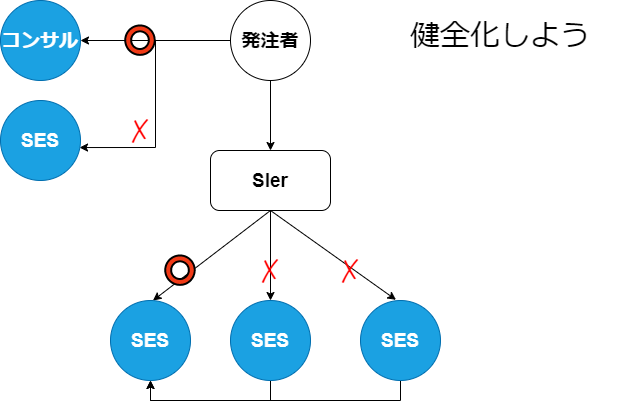

The diagram above was exported from draw.io. Its source (the exported page's mxGraphModel, read from the mxfile embedded in the PNG):
<mxGraphModel dx="1118" dy="830" grid="1" gridSize="10" guides="1" tooltips="1" connect="1" arrows="1" fold="1" page="1" pageScale="1" pageWidth="800" pageHeight="600" math="0" shadow="0">
  <root>
    <mxCell id="0" />
    <mxCell id="1" parent="0" />
    <mxCell id="2" style="edgeStyle=orthogonalEdgeStyle;rounded=0;orthogonalLoop=1;jettySize=auto;html=1;exitX=0.5;exitY=1;exitDx=0;exitDy=0;fontSize=31;" parent="1" source="3" target="5" edge="1">
      <mxGeometry relative="1" as="geometry" />
    </mxCell>
    <mxCell id="36" style="edgeStyle=orthogonalEdgeStyle;rounded=0;orthogonalLoop=1;jettySize=auto;html=1;exitX=0;exitY=0.5;exitDx=0;exitDy=0;fontSize=28;fontColor=#FF0000;" edge="1" parent="1" source="3" target="34">
      <mxGeometry relative="1" as="geometry" />
    </mxCell>
    <mxCell id="37" style="edgeStyle=orthogonalEdgeStyle;rounded=0;orthogonalLoop=1;jettySize=auto;html=1;exitX=0;exitY=0.5;exitDx=0;exitDy=0;entryX=0.988;entryY=0.588;entryDx=0;entryDy=0;entryPerimeter=0;fontSize=28;fontColor=#FF0000;" edge="1" parent="1" source="3" target="35">
      <mxGeometry relative="1" as="geometry" />
    </mxCell>
    <mxCell id="3" value="発注者" style="ellipse;whiteSpace=wrap;html=1;aspect=fixed;fontSize=19;fontStyle=1" parent="1" vertex="1">
      <mxGeometry x="350" y="60" width="80" height="80" as="geometry" />
    </mxCell>
    <mxCell id="4" style="edgeStyle=orthogonalEdgeStyle;rounded=0;orthogonalLoop=1;jettySize=auto;html=1;exitX=0.5;exitY=1;exitDx=0;exitDy=0;entryX=0.5;entryY=0;entryDx=0;entryDy=0;fontSize=31;" parent="1" source="5" edge="1">
      <mxGeometry relative="1" as="geometry">
        <mxPoint x="390" y="360" as="targetPoint" />
      </mxGeometry>
    </mxCell>
    <mxCell id="5" value="SIer" style="rounded=1;whiteSpace=wrap;html=1;fontSize=19;fontStyle=1" parent="1" vertex="1">
      <mxGeometry x="330" y="210" width="120" height="60" as="geometry" />
    </mxCell>
    <mxCell id="7" value="" style="endArrow=classic;html=1;fontSize=31;exitX=0.5;exitY=1;exitDx=0;exitDy=0;entryX=0.767;entryY=-0.002;entryDx=0;entryDy=0;entryPerimeter=0;" parent="1" source="5" edge="1">
      <mxGeometry width="50" height="50" relative="1" as="geometry">
        <mxPoint x="540" y="420" as="sourcePoint" />
        <mxPoint x="515.49" y="359.3599999999999" as="targetPoint" />
      </mxGeometry>
    </mxCell>
    <mxCell id="8" value="" style="endArrow=classic;html=1;fontSize=31;exitX=0.5;exitY=1;exitDx=0;exitDy=0;entryX=0.25;entryY=0;entryDx=0;entryDy=0;" parent="1" source="5" edge="1">
      <mxGeometry width="50" height="50" relative="1" as="geometry">
        <mxPoint x="400" y="280" as="sourcePoint" />
        <mxPoint x="272.5" y="360" as="targetPoint" />
      </mxGeometry>
    </mxCell>
    <mxCell id="9" value="SES" style="ellipse;whiteSpace=wrap;html=1;aspect=fixed;fontSize=19;fontStyle=1;fillColor=#1ba1e2;strokeColor=#006EAF;fontColor=#ffffff;" parent="1" vertex="1">
      <mxGeometry x="230" y="360" width="80" height="80" as="geometry" />
    </mxCell>
    <mxCell id="47" style="edgeStyle=orthogonalEdgeStyle;rounded=0;orthogonalLoop=1;jettySize=auto;html=1;exitX=0.5;exitY=1;exitDx=0;exitDy=0;entryX=0.5;entryY=1;entryDx=0;entryDy=0;fontSize=28;fontColor=#FF0000;" edge="1" parent="1" source="10" target="9">
      <mxGeometry relative="1" as="geometry" />
    </mxCell>
    <mxCell id="10" value="SES" style="ellipse;whiteSpace=wrap;html=1;aspect=fixed;fontSize=19;fontStyle=1;fillColor=#1ba1e2;strokeColor=#006EAF;fontColor=#ffffff;" parent="1" vertex="1">
      <mxGeometry x="350" y="360" width="80" height="80" as="geometry" />
    </mxCell>
    <mxCell id="48" style="edgeStyle=orthogonalEdgeStyle;rounded=0;orthogonalLoop=1;jettySize=auto;html=1;exitX=0.5;exitY=1;exitDx=0;exitDy=0;fontSize=28;fontColor=#FF0000;" edge="1" parent="1" source="11">
      <mxGeometry relative="1" as="geometry">
        <mxPoint x="270" y="440" as="targetPoint" />
        <Array as="points">
          <mxPoint x="520" y="460" />
          <mxPoint x="270" y="460" />
        </Array>
      </mxGeometry>
    </mxCell>
    <mxCell id="11" value="SES" style="ellipse;whiteSpace=wrap;html=1;aspect=fixed;fontSize=19;fontStyle=1;fillColor=#1ba1e2;strokeColor=#006EAF;fontColor=#ffffff;" parent="1" vertex="1">
      <mxGeometry x="480" y="360" width="80" height="80" as="geometry" />
    </mxCell>
    <mxCell id="27" value="&lt;span style=&quot;font-size: 30px&quot;&gt;健全化しよう&lt;/span&gt;" style="rounded=0;whiteSpace=wrap;html=1;fillColor=none;strokeColor=none;fontSize=30;" parent="1" vertex="1">
      <mxGeometry x="500" y="60" width="240" height="70" as="geometry" />
    </mxCell>
    <mxCell id="28" value="✗" style="whiteSpace=wrap;html=1;aspect=fixed;fillColor=none;strokeColor=none;fontSize=28;fontColor=#FF0000;" vertex="1" parent="1">
      <mxGeometry x="350" y="290" width="80" height="80" as="geometry" />
    </mxCell>
    <mxCell id="30" value="✗" style="whiteSpace=wrap;html=1;aspect=fixed;fillColor=none;strokeColor=none;fontSize=28;fontColor=#FF0000;" vertex="1" parent="1">
      <mxGeometry x="430" y="290" width="80" height="80" as="geometry" />
    </mxCell>
    <mxCell id="31" value="⭕" style="whiteSpace=wrap;html=1;aspect=fixed;fillColor=none;strokeColor=none;fontSize=28;fontColor=#FF0000;" vertex="1" parent="1">
      <mxGeometry x="260" y="290" width="80" height="80" as="geometry" />
    </mxCell>
    <mxCell id="34" value="コンサル" style="ellipse;whiteSpace=wrap;html=1;aspect=fixed;fontSize=19;fontStyle=1;fillColor=#1ba1e2;strokeColor=#006EAF;fontColor=#ffffff;" vertex="1" parent="1">
      <mxGeometry x="120" y="60" width="80" height="80" as="geometry" />
    </mxCell>
    <mxCell id="35" value="SES" style="ellipse;whiteSpace=wrap;html=1;aspect=fixed;fontSize=19;fontStyle=1;fillColor=#1ba1e2;strokeColor=#006EAF;fontColor=#ffffff;" vertex="1" parent="1">
      <mxGeometry x="120" y="160" width="80" height="80" as="geometry" />
    </mxCell>
    <mxCell id="38" value="✗" style="whiteSpace=wrap;html=1;aspect=fixed;fillColor=none;strokeColor=none;fontSize=28;fontColor=#FF0000;" vertex="1" parent="1">
      <mxGeometry x="220" y="150" width="80" height="80" as="geometry" />
    </mxCell>
    <mxCell id="42" value="⭕" style="whiteSpace=wrap;html=1;aspect=fixed;fillColor=none;strokeColor=none;fontSize=28;fontColor=#FF0000;" vertex="1" parent="1">
      <mxGeometry x="220" y="60" width="80" height="80" as="geometry" />
    </mxCell>
  </root>
</mxGraphModel>